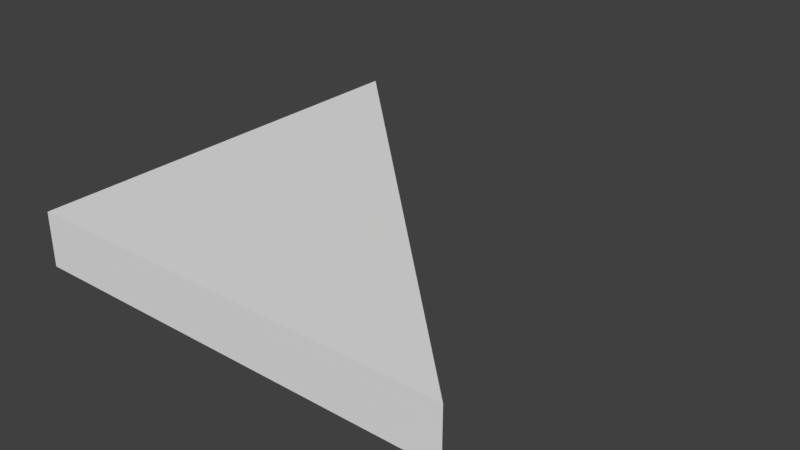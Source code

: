 # Source: SM_RH_Triangle_2.blend  (saved by Blender 2.77.0; exported with 4.5.12 LTS)
import bpy
from mathutils import Matrix  # noqa: F401  (used for matrix-valued properties, if any)

bpy.ops.wm.read_factory_settings(use_empty=True)
scene = bpy.context.scene
scene.name = 'Scene'

# ---- collections
col_collection_1 = bpy.data.collections.new('Collection 1'); scene.collection.children.link(col_collection_1)

# ---- world
world_world = bpy.data.worlds.new('World'); scene.world = world_world
world_world.color = (0.05088, 0.05088, 0.05088)
world_world.use_sun_shadow = False
world_world.sun_shadow_jitter_overblur = 0.0
world_world.cycles.sampling_method = 'MANUAL'

# ---- meshes
me_vert = bpy.data.meshes.new('Vert')
me_vert.from_pydata([(0.0, 0.0, 0.0), (0.0, 2.0, 0.0), (0.0, 0.0, 0.25), (2.0, 0.0, 0.0), (0.0, 2.0, 0.25), (2.0, 0.0, 0.25)], [], [(0, 1, 3), (2, 5, 4), (0, 3, 5, 2), (3, 1, 4, 5), (1, 0, 2, 4)])
me_vert.use_remesh_preserve_volume = False
me_vert.use_remesh_preserve_attributes = False
me_vert.use_mirror_vertex_groups = False
me_vert.update()

# ---- objects
ob_sm_rh_triangle_2 = bpy.data.objects.new('SM_RH_Triangle_2', me_vert)

# ---- transforms, parenting, visibility, modifiers, constraints
ob_sm_rh_triangle_2.location = (0.0, 0.0, 0.0)
ob_sm_rh_triangle_2.lineart.crease_threshold = 0.0

# ---- collection membership
col_collection_1.objects.link(ob_sm_rh_triangle_2)

# ---- scene / render settings (as saved in the file)
scene.frame_start = 1; scene.frame_end = 250; scene.frame_set(1)
scene.render.engine = 'BLENDER_EEVEE_NEXT'
scene.render.resolution_percentage = 50
scene.render.dither_intensity = 0.0
scene.cycles.use_denoising = False
scene.cycles.samples = 128
scene.cycles.sampling_pattern = 'TABULATED_SOBOL'
scene.cycles.light_sampling_threshold = 0.0
scene.cycles.use_adaptive_sampling = False
scene.cycles.use_light_tree = False
scene.cycles.blur_glossy = 0.0
scene.cycles.sample_clamp_indirect = 0.0
scene.view_settings.view_transform = 'Standard'
bpy.context.view_layer.update()

# ---- added for rendering (the .blend has no active camera and no usable light): camera, sun
cam_auto = bpy.data.cameras.new('AutoCamera')
cam_auto.lens = 50.0
cam_auto.sensor_width = 36.0
cam_auto.clip_end = 1000.0
ob_auto_camera = bpy.data.objects.new('AutoCamera', cam_auto)
scene.collection.objects.link(ob_auto_camera)
ob_auto_camera.location = (3.62713, -2.15256, 2.22671)
ob_auto_camera.rotation_euler = (1.09748, -7.21219e-08, 0.694738)
scene.camera = ob_auto_camera
light_auto_sun = bpy.data.lights.new('AutoSun', 'SUN')
light_auto_sun.energy = 3.0
light_auto_sun.angle = 0.0523599
ob_auto_sun = bpy.data.objects.new('AutoSun', light_auto_sun)
scene.collection.objects.link(ob_auto_sun)
ob_auto_sun.rotation_euler = (0.872665, 0.174533, 0.523599)
bpy.context.view_layer.update()
